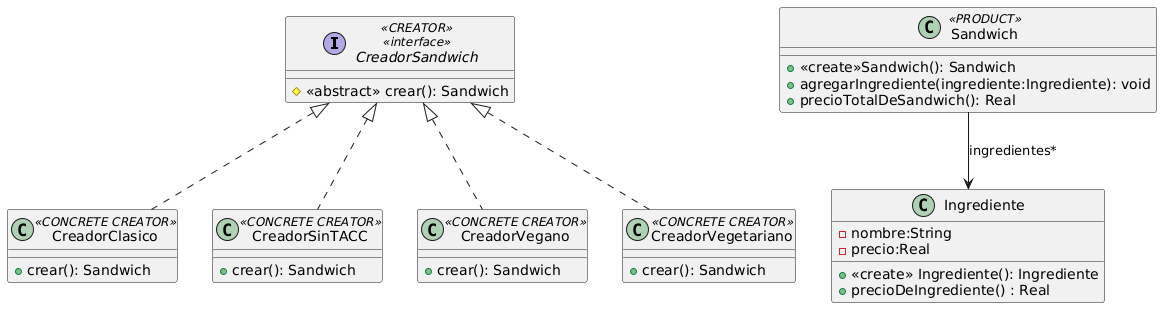

The diagram above was rendered by PlantUML. Its source (embedded in the PNG):
@startuml
interface CreadorSandwich<<CREATOR>><<interface>>{

  # <<abstract>> crear(): Sandwich
}

class Sandwich<<PRODUCT>>{

 + <<create>>Sandwich(): Sandwich
 + agregarIngrediente(ingrediente:Ingrediente): void
 + precioTotalDeSandwich(): Real
}


class CreadorClasico<<CONCRETE CREATOR>>{

 + crear(): Sandwich
}

class CreadorSinTACC<<CONCRETE CREATOR>>{

 + crear(): Sandwich
}

class CreadorVegano<<CONCRETE CREATOR>>{

 + crear(): Sandwich
}

class CreadorVegetariano<<CONCRETE CREATOR>>{

 + crear(): Sandwich
}


class Ingrediente {
 -nombre:String
 -precio:Real
 
 + <<create>> Ingrediente(): Ingrediente
 + precioDeIngrediente() : Real
}


Sandwich --> Ingrediente : ingredientes*


class CreadorClasico implements CreadorSandwich
class CreadorVegetariano implements CreadorSandwich
class CreadorVegano implements CreadorSandwich
class CreadorSinTACC implements CreadorSandwich
@enduml